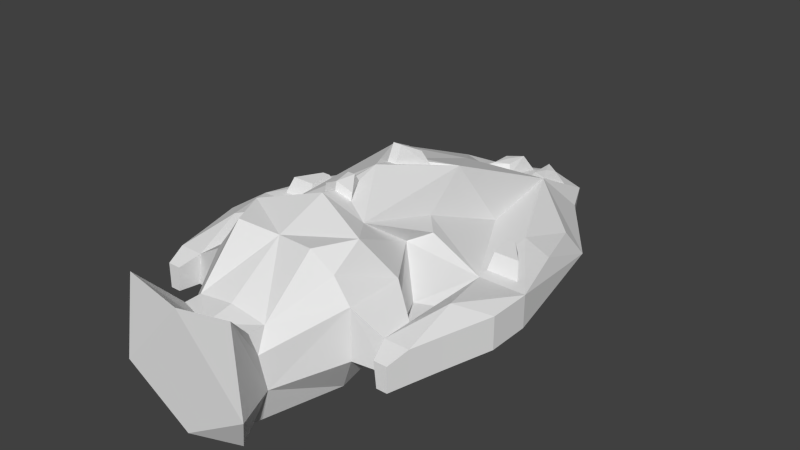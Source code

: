 # Source: hq_with_battlestations.blend  (saved by Blender 2.64.2; exported with 4.5.12 LTS)
import bpy
from mathutils import Matrix  # noqa: F401  (used for matrix-valued properties, if any)

bpy.ops.wm.read_factory_settings(use_empty=True)
scene = bpy.context.scene
scene.name = 'Scene'

# ---- collections
col_collection_1 = bpy.data.collections.new('Collection 1'); scene.collection.children.link(col_collection_1)

# ---- world
world_world = bpy.data.worlds.new('World'); scene.world = world_world
world_world.color = (0.05088, 0.05088, 0.05088)
world_world.use_sun_shadow = False
world_world.sun_shadow_jitter_overblur = 0.0
world_world.cycles.sampling_method = 'MANUAL'
world_world.cycles.sample_map_resolution = 256

# ---- meshes
me_hq_wing_blend = bpy.data.meshes.new('Hq.Wing.Blend')
me_hq_wing_blend.from_pydata([(-4.845, -7.235, 2.811), (-4.845, -10.97, 2.811), (-9.773, -2.737, 4.857), (-4.845, -7.235, 6.035), (-4.845, -10.97, 6.035), (-8.481, 1.535, 4.857), (-7.132, 5.506, 4.39), (-9.773, -2.737, 2.811), (-7.818, 6.476, 2.811), (-2.364, -4.245, 0.0), (-2.407, 14.44, 0.0), (-3.293, 11.81, 0.0), (-5.221, -0.6708, 0.0), (-3.431, -4.245, 2.644), (-2.974, 13.99, 2.994), (-3.953, 11.81, 2.811), (-7.819, -2.737, 2.811), (-2.919, -4.245, 6.363), (-2.974, 9.317, 5.338), (-3.65, 3.189, 4.996), (-6.793, -2.737, 4.857), (0.0, -4.57, 0.0), (0.0, 14.44, 0.0), (-3.247, -9.901, 0.0), (0.0, 15.32, 2.994), (0.0, 10.0, 4.108), (-2.364, -6.94, 0.0), (0.0, -7.265, 0.0), (-2.701, -14.82, 2.157), (0.0, -9.901, 0.0), (-1.902, -15.23, 0.0), (-2.609, -15.23, 4.409), (0.0, -15.23, 0.0), (-4.265, -17.9, 2.644), (-2.893, -16.83, 0.0), (-3.606, -17.63, 7.923), (0.0, -17.9, 0.0), (0.0, -17.9, 7.372), (-2.436, -7.169, 8.45), (-2.481, 1.022, 8.931), (-3.02, -2.249, 7.203), (-4.196, -3.504, 7.013), (0.0, 0.3541, 8.934), (0.0, 5.147, 7.311), (-3.712, -8.953, 8.675), (0.0, -7.671, 9.662), (-3.75, -10.91, 7.44), (0.0, -10.91, 8.45), (-2.352, -14.44, 5.672), (0.0, -14.44, 5.996), (-2.32, -15.5, 5.672), (0.0, -16.21, 5.672), (-2.583, -11.31, 8.707), (-9.773, -5.494, 4.857), (-9.773, -5.494, 2.811), (-7.819, -5.494, 2.811), (-6.793, -5.494, 4.857), (-8.885, -8.686, 4.857), (-8.885, -8.686, 2.811), (-7.093, -8.686, 2.811), (-6.793, -8.686, 4.857), (-8.365, -10.65, 4.857), (-8.365, -10.65, 2.811), (-7.093, -10.65, 2.811), (-6.793, -10.65, 4.857), (-8.033, -11.93, 4.38), (-8.033, -11.93, 2.811), (-7.355, -11.93, 2.811), (-7.195, -11.93, 4.38), (-6.467, 2.148, 5.191), (-7.996, -6.892, 5.59), (0.0, -3.366, 9.807), (-2.299, 13.16, 3.332), (-2.299, 10.61, 4.349), (-0.6754, 13.88, 3.332), (-0.6754, 10.98, 3.94), (-1.953, 12.38, 4.491), (-1.953, 11.04, 4.491), (-1.021, 13.1, 4.491), (-1.021, 11.41, 4.491), (-1.487, 11.98, 4.566), (-0.2387, -5.042, 9.496), (0.0, -6.678, 9.441), (-0.9599, -6.487, 8.981), (-0.2387, -5.375, 9.988), (0.0, -6.568, 9.933), (-0.9599, -6.377, 9.473), (0.0, -5.042, 9.496), (0.0, -5.375, 9.988), (-1.149, 0.1865, 8.754), (0.0, -0.1504, 8.998), (-0.2869, -2.026, 9.438), (-0.5746, 0.01805, 8.876), (-0.6997, -0.2036, 9.762), (0.0, -0.5405, 10.01), (-0.2869, -1.504, 10.45), (-0.4021, -0.3721, 9.884), (0.0, -2.026, 9.438), (0.0, -1.504, 10.45), (-8.726, -1.923, 4.913), (-7.235, -1.923, 4.913), (-7.072, 0.5194, 5.08), (-8.413, -1.458, 5.886), (-7.367, -1.458, 5.886), (-7.253, -0.08096, 6.053), (-6.717, -1.923, 4.913), (-6.554, 0.5194, 5.08), (-6.849, -1.458, 5.886), (-6.734, -0.08096, 6.053)], [], [(8, 6, 18, 15), (5, 8, 2), (5, 6, 8), (8, 7, 2), (10, 21, 9), (22, 21, 10), (9, 11, 10), (9, 12, 11), (7, 8, 15), (16, 11, 12), (9, 13, 16), (22, 10, 24), (15, 14, 10), (9, 16, 12), (15, 11, 16), (17, 20, 13), (75, 73, 18, 25), (10, 14, 24), (18, 14, 15), (11, 15, 10), (20, 16, 13), (73, 72, 14, 18), (27, 26, 21), (50, 48, 31), (29, 23, 26), (25, 18, 43), (32, 30, 29), (19, 20, 40), (30, 28, 23), (33, 35, 28), (34, 33, 28), (36, 34, 30), (26, 9, 21), (27, 29, 26), (38, 41, 17), (51, 50, 35), (30, 23, 29), (40, 39, 19), (37, 33, 36), (35, 31, 28), (30, 34, 28), (32, 36, 30), (37, 35, 33), (36, 33, 34), (43, 39, 42), (38, 39, 40), (38, 40, 41), (45, 44, 47), (49, 48, 51), (38, 44, 45), (49, 47, 48), (48, 50, 51), (38, 17, 44), (35, 50, 31), (18, 39, 43), (20, 41, 40), (41, 20, 17), (37, 51, 35), (39, 18, 19), (26, 0, 9), (0, 3, 17), (17, 3, 44), (23, 1, 0), (28, 31, 4), (48, 46, 4), (0, 13, 9), (13, 0, 17), (26, 23, 0), (1, 28, 4), (28, 1, 23), (31, 48, 4), (44, 3, 46), (3, 4, 46), (47, 44, 52), (44, 46, 52), (52, 48, 47), (52, 46, 48), (16, 7, 15), (7, 16, 55, 54), (2, 7, 54, 53), (16, 20, 56, 55), (54, 55, 59, 58), (53, 54, 58, 57), (55, 56, 60, 59), (0, 59, 60, 3), (4, 64, 63, 1), (58, 59, 63, 62), (57, 58, 62, 61), (3, 60, 64, 4), (59, 0, 1, 63), (65, 68, 64, 61), (62, 63, 67, 66), (61, 62, 66, 65), (68, 67, 63, 64), (65, 66, 67, 68), (5, 2, 69), (108, 106, 101, 104), (18, 6, 69), (19, 18, 69), (105, 107, 103, 100), (69, 6, 5), (70, 20, 2), (64, 60, 70), (60, 56, 70), (53, 57, 70), (57, 61, 70), (61, 64, 70), (56, 20, 70), (2, 53, 70), (94, 95, 91, 90), (84, 86, 85), (39, 38, 71), (79, 77, 73, 75), (77, 76, 72, 73), (25, 24, 74, 75), (24, 14, 72, 74), (81, 83, 86, 84), (75, 74, 78, 79), (74, 72, 76, 78), (81, 84, 88, 87), (71, 38, 83, 81), (82, 83, 38, 45), (85, 86, 83, 82), (80, 76, 77), (78, 76, 80), (80, 77, 79), (79, 78, 80), (87, 71, 81), (88, 84, 85), (96, 94, 90, 92), (39, 71, 91, 89), (42, 39, 89, 92, 90), (95, 96, 93), (96, 95, 94), (89, 91, 95, 93), (92, 89, 93, 96), (95, 91, 97, 98), (94, 95, 98), (97, 91, 71), (99, 100, 103, 102), (2, 20, 100, 99), (99, 101, 69, 2), (102, 103, 104), (102, 104, 101, 99), (104, 103, 107, 108), (106, 108, 107, 105), (105, 100, 20), (106, 69, 101), (19, 69, 106), (20, 19, 105), (19, 106, 105)])
me_hq_wing_blend.use_remesh_preserve_volume = False
me_hq_wing_blend.use_remesh_preserve_attributes = False
me_hq_wing_blend.use_mirror_vertex_groups = False
me_hq_wing_blend.update()

# ---- objects
ob_hq_wing_blend = bpy.data.objects.new('Hq.Wing.Blend', me_hq_wing_blend)

# ---- transforms, parenting, visibility, modifiers, constraints
ob_hq_wing_blend.location = (0.0, 0.0, 0.0)
ob_hq_wing_blend.lineart.crease_threshold = 0.0
_m = ob_hq_wing_blend.modifiers.new('Mirror', 'MIRROR')

# ---- collection membership
col_collection_1.objects.link(ob_hq_wing_blend)

# ---- scene / render settings (as saved in the file)
scene.frame_start = 1; scene.frame_end = 250; scene.frame_set(1)
scene.render.engine = 'BLENDER_EEVEE_NEXT'
scene.render.image_settings.color_mode = 'RGB'
scene.render.image_settings.compression = 90
scene.render.resolution_percentage = 50
scene.render.dither_intensity = 0.0
scene.render.bake_margin = 2
scene.render.bake_bias = 0.0
scene.cycles.use_denoising = False
scene.cycles.samples = 10
scene.cycles.sampling_pattern = 'TABULATED_SOBOL'
scene.cycles.light_sampling_threshold = 0.0
scene.cycles.use_adaptive_sampling = False
scene.cycles.use_light_tree = False
scene.cycles.blur_glossy = 0.0
scene.cycles.volume_bounces = 1
scene.cycles.pixel_filter_type = 'GAUSSIAN'
scene.cycles.sample_clamp_indirect = 0.0
scene.view_settings.view_transform = 'Standard'
bpy.context.view_layer.update()

# ---- added for rendering (the .blend has no active camera and no usable light): camera, sun
cam_auto = bpy.data.cameras.new('AutoCamera')
cam_auto.lens = 50.0
cam_auto.sensor_width = 36.0
cam_auto.clip_end = 1000.0
ob_auto_camera = bpy.data.objects.new('AutoCamera', cam_auto)
scene.collection.objects.link(ob_auto_camera)
ob_auto_camera.location = (36.9448, -45.6234, 34.7787)
ob_auto_camera.rotation_euler = (1.09748, -7.21219e-08, 0.694738)
scene.camera = ob_auto_camera
light_auto_sun = bpy.data.lights.new('AutoSun', 'SUN')
light_auto_sun.energy = 3.0
light_auto_sun.angle = 0.0523599
ob_auto_sun = bpy.data.objects.new('AutoSun', light_auto_sun)
scene.collection.objects.link(ob_auto_sun)
ob_auto_sun.rotation_euler = (0.872665, 0.174533, 0.523599)
bpy.context.view_layer.update()
